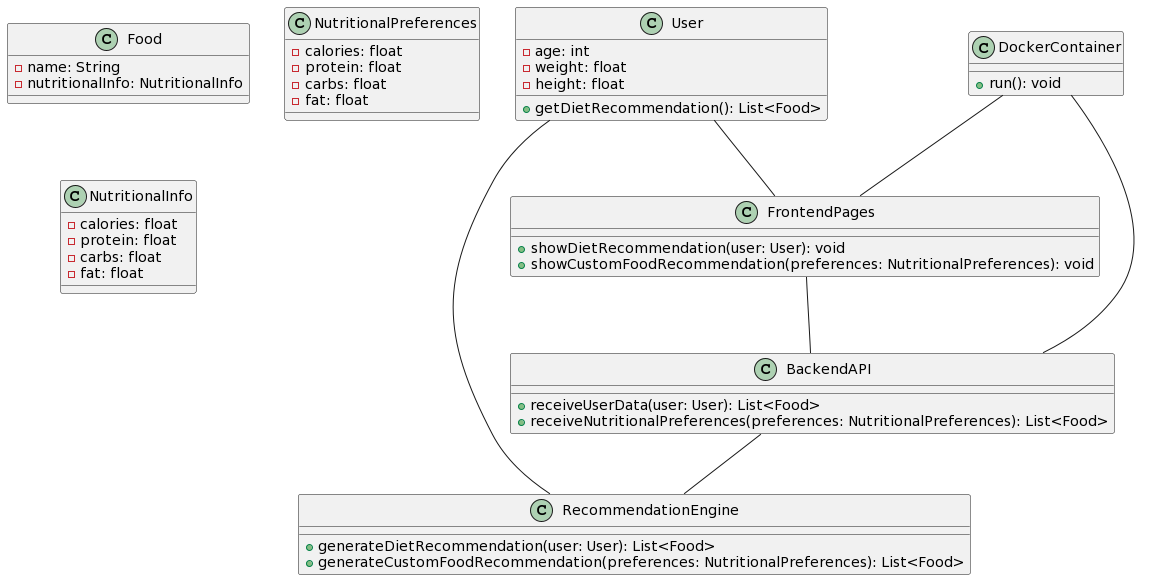

The diagram above was rendered by PlantUML. Its source (embedded in the PNG):
@startuml
class User {
  - age: int
  - weight: float
  - height: float
  + getDietRecommendation(): List<Food>
}

class RecommendationEngine {
  + generateDietRecommendation(user: User): List<Food>
  + generateCustomFoodRecommendation(preferences: NutritionalPreferences): List<Food>
}

class BackendAPI {
  + receiveUserData(user: User): List<Food>
  + receiveNutritionalPreferences(preferences: NutritionalPreferences): List<Food>
}

class FrontendPages {
  + showDietRecommendation(user: User): void
  + showCustomFoodRecommendation(preferences: NutritionalPreferences): void
}

class DockerContainer {
  + run(): void
}

class Food {
  - name: String
  - nutritionalInfo: NutritionalInfo
}

class NutritionalPreferences {
  - calories: float
  - protein: float
  - carbs: float
  - fat: float
}

class NutritionalInfo {
  - calories: float
  - protein: float
  - carbs: float
  - fat: float
}

User -- RecommendationEngine
User -- FrontendPages
FrontendPages -- BackendAPI
BackendAPI -- RecommendationEngine
DockerContainer -- BackendAPI
DockerContainer -- FrontendPages
@enduml